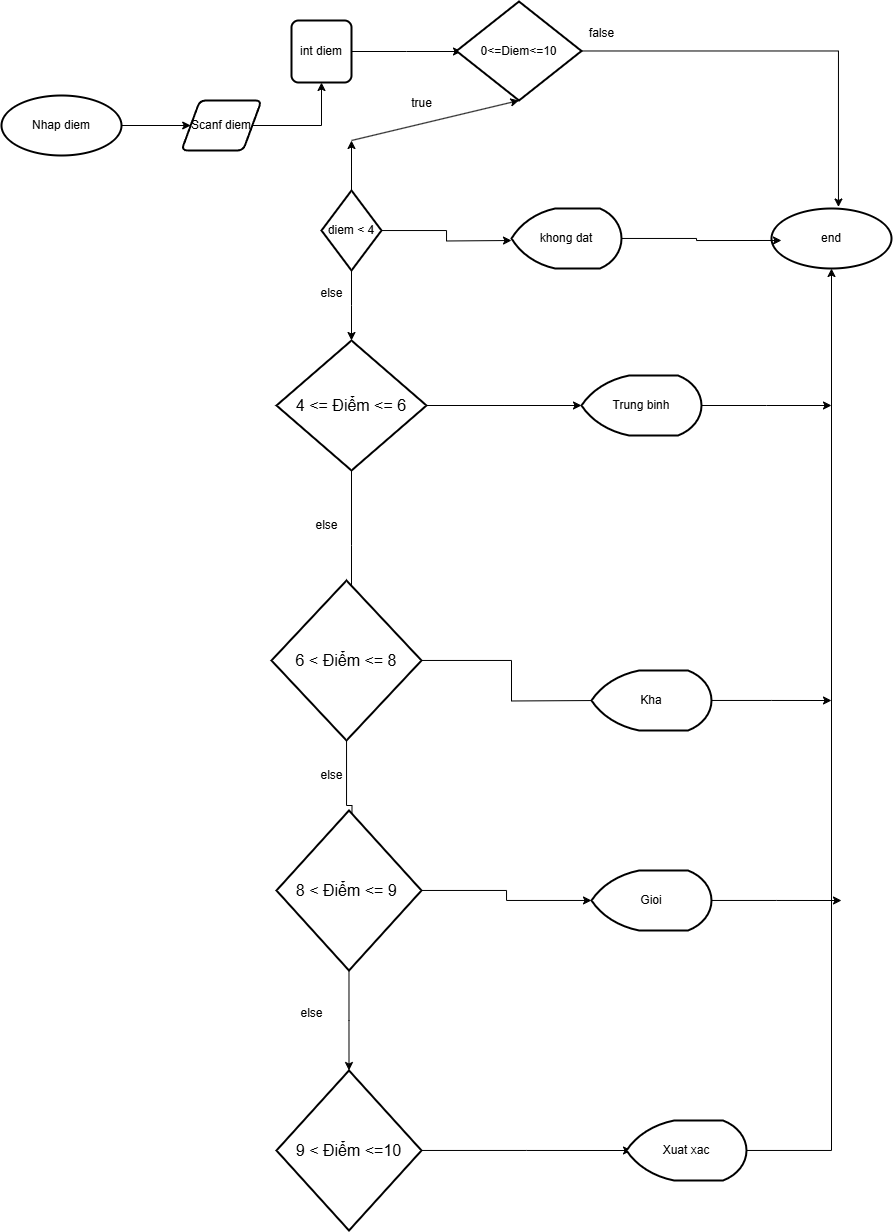

The diagram above was exported from draw.io. Its source (the exported page's mxGraphModel, read from the mxfile embedded in the PNG):
<mxGraphModel dx="1610" dy="1507" grid="1" gridSize="10" guides="1" tooltips="1" connect="1" arrows="1" fold="1" page="1" pageScale="1" pageWidth="850" pageHeight="1100" math="0" shadow="0">
  <root>
    <mxCell id="0" />
    <mxCell id="1" parent="0" />
    <mxCell id="UbkMghXz4nUbj46d38Ch-1" value="Nhap diem" style="strokeWidth=2;html=1;shape=mxgraph.flowchart.start_1;whiteSpace=wrap;" parent="1" vertex="1">
      <mxGeometry x="-40" y="85" width="120" height="60" as="geometry" />
    </mxCell>
    <mxCell id="UbkMghXz4nUbj46d38Ch-4" style="edgeStyle=orthogonalEdgeStyle;rounded=0;orthogonalLoop=1;jettySize=auto;html=1;" parent="1" source="UbkMghXz4nUbj46d38Ch-3" edge="1">
      <mxGeometry relative="1" as="geometry">
        <mxPoint x="470" y="230" as="targetPoint" />
      </mxGeometry>
    </mxCell>
    <mxCell id="vvss1yxPFspzB-RLQc2i-2" style="edgeStyle=orthogonalEdgeStyle;rounded=0;orthogonalLoop=1;jettySize=auto;html=1;" edge="1" parent="1" source="UbkMghXz4nUbj46d38Ch-3">
      <mxGeometry relative="1" as="geometry">
        <mxPoint x="310" y="330" as="targetPoint" />
      </mxGeometry>
    </mxCell>
    <mxCell id="vvss1yxPFspzB-RLQc2i-22" style="edgeStyle=orthogonalEdgeStyle;rounded=0;orthogonalLoop=1;jettySize=auto;html=1;" edge="1" parent="1" source="UbkMghXz4nUbj46d38Ch-3">
      <mxGeometry relative="1" as="geometry">
        <mxPoint x="310" y="130" as="targetPoint" />
      </mxGeometry>
    </mxCell>
    <mxCell id="UbkMghXz4nUbj46d38Ch-3" value="diem &amp;lt; 4" style="strokeWidth=2;html=1;shape=mxgraph.flowchart.decision;whiteSpace=wrap;" parent="1" vertex="1">
      <mxGeometry x="280" y="180" width="60" height="80" as="geometry" />
    </mxCell>
    <mxCell id="UbkMghXz4nUbj46d38Ch-5" value="khong dat" style="strokeWidth=2;html=1;shape=mxgraph.flowchart.display;whiteSpace=wrap;" parent="1" vertex="1">
      <mxGeometry x="470" y="198" width="110" height="60" as="geometry" />
    </mxCell>
    <mxCell id="UbkMghXz4nUbj46d38Ch-10" value="end" style="strokeWidth=2;html=1;shape=mxgraph.flowchart.start_1;whiteSpace=wrap;" parent="1" vertex="1">
      <mxGeometry x="730" y="198" width="120" height="60" as="geometry" />
    </mxCell>
    <mxCell id="UbkMghXz4nUbj46d38Ch-11" style="edgeStyle=orthogonalEdgeStyle;rounded=0;orthogonalLoop=1;jettySize=auto;html=1;entryX=0.083;entryY=0.533;entryDx=0;entryDy=0;entryPerimeter=0;" parent="1" source="UbkMghXz4nUbj46d38Ch-5" target="UbkMghXz4nUbj46d38Ch-10" edge="1">
      <mxGeometry relative="1" as="geometry" />
    </mxCell>
    <mxCell id="S76B5fLSaqc79eqEg7Jc-2" value="" style="edgeStyle=orthogonalEdgeStyle;rounded=0;orthogonalLoop=1;jettySize=auto;html=1;" parent="1" source="S76B5fLSaqc79eqEg7Jc-4" target="S76B5fLSaqc79eqEg7Jc-1" edge="1">
      <mxGeometry relative="1" as="geometry">
        <mxPoint x="260" y="230" as="targetPoint" />
        <mxPoint x="90" y="140" as="sourcePoint" />
      </mxGeometry>
    </mxCell>
    <mxCell id="vvss1yxPFspzB-RLQc2i-17" style="edgeStyle=orthogonalEdgeStyle;rounded=0;orthogonalLoop=1;jettySize=auto;html=1;" edge="1" parent="1" source="S76B5fLSaqc79eqEg7Jc-1">
      <mxGeometry relative="1" as="geometry">
        <mxPoint x="420.0000000000002" y="41" as="targetPoint" />
      </mxGeometry>
    </mxCell>
    <mxCell id="S76B5fLSaqc79eqEg7Jc-1" value="int diem" style="rounded=1;whiteSpace=wrap;html=1;absoluteArcSize=1;arcSize=14;strokeWidth=2;" parent="1" vertex="1">
      <mxGeometry x="250" y="10" width="60" height="62" as="geometry" />
    </mxCell>
    <mxCell id="S76B5fLSaqc79eqEg7Jc-5" value="" style="edgeStyle=orthogonalEdgeStyle;rounded=0;orthogonalLoop=1;jettySize=auto;html=1;" parent="1" source="UbkMghXz4nUbj46d38Ch-1" target="S76B5fLSaqc79eqEg7Jc-4" edge="1">
      <mxGeometry relative="1" as="geometry">
        <mxPoint x="190" y="119" as="targetPoint" />
        <mxPoint x="90" y="140" as="sourcePoint" />
      </mxGeometry>
    </mxCell>
    <mxCell id="S76B5fLSaqc79eqEg7Jc-4" value="Scanf diem" style="shape=parallelogram;html=1;strokeWidth=2;perimeter=parallelogramPerimeter;whiteSpace=wrap;rounded=1;arcSize=12;size=0.23;" parent="1" vertex="1">
      <mxGeometry x="140" y="90" width="80" height="50" as="geometry" />
    </mxCell>
    <mxCell id="vvss1yxPFspzB-RLQc2i-3" value="else" style="text;html=1;align=center;verticalAlign=middle;resizable=0;points=[];autosize=1;strokeColor=none;fillColor=none;" vertex="1" parent="1">
      <mxGeometry x="265" y="268" width="50" height="30" as="geometry" />
    </mxCell>
    <mxCell id="vvss1yxPFspzB-RLQc2i-5" style="edgeStyle=orthogonalEdgeStyle;rounded=0;orthogonalLoop=1;jettySize=auto;html=1;" edge="1" parent="1" source="vvss1yxPFspzB-RLQc2i-4">
      <mxGeometry relative="1" as="geometry">
        <mxPoint x="540" y="395" as="targetPoint" />
      </mxGeometry>
    </mxCell>
    <mxCell id="vvss1yxPFspzB-RLQc2i-8" style="edgeStyle=orthogonalEdgeStyle;rounded=0;orthogonalLoop=1;jettySize=auto;html=1;" edge="1" parent="1" source="vvss1yxPFspzB-RLQc2i-4">
      <mxGeometry relative="1" as="geometry">
        <mxPoint x="310" y="610" as="targetPoint" />
      </mxGeometry>
    </mxCell>
    <mxCell id="vvss1yxPFspzB-RLQc2i-4" value="&lt;span style=&quot;font-family: Roboto, sans-serif; font-size: 16px; text-align: left; white-space-collapse: preserve; background-color: rgb(255, 255, 255);&quot;&gt;4 &amp;lt;= Điểm &amp;lt;= 6&lt;/span&gt;" style="strokeWidth=2;html=1;shape=mxgraph.flowchart.decision;whiteSpace=wrap;" vertex="1" parent="1">
      <mxGeometry x="235" y="330" width="150" height="130" as="geometry" />
    </mxCell>
    <mxCell id="vvss1yxPFspzB-RLQc2i-7" style="edgeStyle=orthogonalEdgeStyle;rounded=0;orthogonalLoop=1;jettySize=auto;html=1;" edge="1" parent="1" source="vvss1yxPFspzB-RLQc2i-6">
      <mxGeometry relative="1" as="geometry">
        <mxPoint x="790" y="395" as="targetPoint" />
      </mxGeometry>
    </mxCell>
    <mxCell id="vvss1yxPFspzB-RLQc2i-6" value="Trung binh" style="strokeWidth=2;html=1;shape=mxgraph.flowchart.display;whiteSpace=wrap;" vertex="1" parent="1">
      <mxGeometry x="540" y="365" width="120" height="60" as="geometry" />
    </mxCell>
    <mxCell id="vvss1yxPFspzB-RLQc2i-9" value="else" style="text;html=1;align=center;verticalAlign=middle;resizable=0;points=[];autosize=1;strokeColor=none;fillColor=none;" vertex="1" parent="1">
      <mxGeometry x="260" y="500" width="50" height="30" as="geometry" />
    </mxCell>
    <mxCell id="vvss1yxPFspzB-RLQc2i-11" style="edgeStyle=orthogonalEdgeStyle;rounded=0;orthogonalLoop=1;jettySize=auto;html=1;" edge="1" parent="1" source="vvss1yxPFspzB-RLQc2i-10">
      <mxGeometry relative="1" as="geometry">
        <mxPoint x="560" y="690" as="targetPoint" />
      </mxGeometry>
    </mxCell>
    <mxCell id="vvss1yxPFspzB-RLQc2i-14" style="edgeStyle=orthogonalEdgeStyle;rounded=0;orthogonalLoop=1;jettySize=auto;html=1;" edge="1" parent="1" source="vvss1yxPFspzB-RLQc2i-10">
      <mxGeometry relative="1" as="geometry">
        <mxPoint x="310" y="860" as="targetPoint" />
      </mxGeometry>
    </mxCell>
    <mxCell id="vvss1yxPFspzB-RLQc2i-10" value="&lt;span style=&quot;font-family: Roboto, sans-serif; font-size: 16px; text-align: left; white-space-collapse: preserve; background-color: rgb(255, 255, 255);&quot;&gt;6 &amp;lt; Điểm &amp;lt;= 8&lt;/span&gt;" style="strokeWidth=2;html=1;shape=mxgraph.flowchart.decision;whiteSpace=wrap;" vertex="1" parent="1">
      <mxGeometry x="230" y="570" width="150" height="160" as="geometry" />
    </mxCell>
    <mxCell id="vvss1yxPFspzB-RLQc2i-34" style="edgeStyle=orthogonalEdgeStyle;rounded=0;orthogonalLoop=1;jettySize=auto;html=1;" edge="1" parent="1" source="vvss1yxPFspzB-RLQc2i-12">
      <mxGeometry relative="1" as="geometry">
        <mxPoint x="790" y="690" as="targetPoint" />
      </mxGeometry>
    </mxCell>
    <mxCell id="vvss1yxPFspzB-RLQc2i-12" value="Kha" style="strokeWidth=2;html=1;shape=mxgraph.flowchart.display;whiteSpace=wrap;" vertex="1" parent="1">
      <mxGeometry x="550" y="660" width="120" height="60" as="geometry" />
    </mxCell>
    <mxCell id="vvss1yxPFspzB-RLQc2i-15" style="edgeStyle=orthogonalEdgeStyle;rounded=0;orthogonalLoop=1;jettySize=auto;html=1;" edge="1" parent="1" source="vvss1yxPFspzB-RLQc2i-13" target="vvss1yxPFspzB-RLQc2i-16">
      <mxGeometry relative="1" as="geometry">
        <mxPoint x="530" y="940" as="targetPoint" />
      </mxGeometry>
    </mxCell>
    <mxCell id="vvss1yxPFspzB-RLQc2i-29" style="edgeStyle=orthogonalEdgeStyle;rounded=0;orthogonalLoop=1;jettySize=auto;html=1;" edge="1" parent="1" source="vvss1yxPFspzB-RLQc2i-13">
      <mxGeometry relative="1" as="geometry">
        <mxPoint x="307.5" y="1060" as="targetPoint" />
      </mxGeometry>
    </mxCell>
    <mxCell id="vvss1yxPFspzB-RLQc2i-13" value="&lt;span style=&quot;font-family: Roboto, sans-serif; font-size: 16px; text-align: left; white-space-collapse: preserve; background-color: rgb(255, 255, 255);&quot;&gt;8 &amp;lt; Điểm &amp;lt;= 9 &lt;/span&gt;" style="strokeWidth=2;html=1;shape=mxgraph.flowchart.decision;whiteSpace=wrap;" vertex="1" parent="1">
      <mxGeometry x="235" y="800" width="145" height="160" as="geometry" />
    </mxCell>
    <mxCell id="vvss1yxPFspzB-RLQc2i-35" style="edgeStyle=orthogonalEdgeStyle;rounded=0;orthogonalLoop=1;jettySize=auto;html=1;" edge="1" parent="1" source="vvss1yxPFspzB-RLQc2i-16">
      <mxGeometry relative="1" as="geometry">
        <mxPoint x="800" y="890" as="targetPoint" />
      </mxGeometry>
    </mxCell>
    <mxCell id="vvss1yxPFspzB-RLQc2i-16" value="Gioi" style="strokeWidth=2;html=1;shape=mxgraph.flowchart.display;whiteSpace=wrap;" vertex="1" parent="1">
      <mxGeometry x="550" y="860" width="120" height="60" as="geometry" />
    </mxCell>
    <mxCell id="vvss1yxPFspzB-RLQc2i-25" style="edgeStyle=orthogonalEdgeStyle;rounded=0;orthogonalLoop=1;jettySize=auto;html=1;entryX=0.558;entryY=-0.025;entryDx=0;entryDy=0;entryPerimeter=0;" edge="1" parent="1" source="vvss1yxPFspzB-RLQc2i-18" target="UbkMghXz4nUbj46d38Ch-10">
      <mxGeometry relative="1" as="geometry">
        <mxPoint x="800" y="40.5" as="targetPoint" />
      </mxGeometry>
    </mxCell>
    <mxCell id="vvss1yxPFspzB-RLQc2i-18" value="0&amp;lt;=Diem&amp;lt;=10" style="strokeWidth=2;html=1;shape=mxgraph.flowchart.decision;whiteSpace=wrap;" vertex="1" parent="1">
      <mxGeometry x="415" y="-9" width="125" height="99" as="geometry" />
    </mxCell>
    <mxCell id="vvss1yxPFspzB-RLQc2i-23" value="" style="edgeStyle=none;orthogonalLoop=1;jettySize=auto;html=1;rounded=0;entryX=0.5;entryY=1;entryDx=0;entryDy=0;entryPerimeter=0;" edge="1" parent="1" target="vvss1yxPFspzB-RLQc2i-18">
      <mxGeometry width="100" relative="1" as="geometry">
        <mxPoint x="310" y="130" as="sourcePoint" />
        <mxPoint x="410" y="130" as="targetPoint" />
        <Array as="points" />
      </mxGeometry>
    </mxCell>
    <mxCell id="vvss1yxPFspzB-RLQc2i-24" value="true" style="text;html=1;align=center;verticalAlign=middle;resizable=0;points=[];autosize=1;strokeColor=none;fillColor=none;" vertex="1" parent="1">
      <mxGeometry x="360" y="78" width="40" height="30" as="geometry" />
    </mxCell>
    <mxCell id="vvss1yxPFspzB-RLQc2i-26" value="false" style="text;html=1;align=center;verticalAlign=middle;resizable=0;points=[];autosize=1;strokeColor=none;fillColor=none;" vertex="1" parent="1">
      <mxGeometry x="535" y="8" width="50" height="30" as="geometry" />
    </mxCell>
    <mxCell id="vvss1yxPFspzB-RLQc2i-27" value="else" style="text;html=1;align=center;verticalAlign=middle;resizable=0;points=[];autosize=1;strokeColor=none;fillColor=none;" vertex="1" parent="1">
      <mxGeometry x="265" y="750" width="50" height="30" as="geometry" />
    </mxCell>
    <mxCell id="vvss1yxPFspzB-RLQc2i-31" style="edgeStyle=orthogonalEdgeStyle;rounded=0;orthogonalLoop=1;jettySize=auto;html=1;" edge="1" parent="1" source="vvss1yxPFspzB-RLQc2i-28">
      <mxGeometry relative="1" as="geometry">
        <mxPoint x="590" y="1140" as="targetPoint" />
      </mxGeometry>
    </mxCell>
    <mxCell id="vvss1yxPFspzB-RLQc2i-28" value="&lt;span style=&quot;font-family: Roboto, sans-serif; font-size: 16px; text-align: left; white-space-collapse: preserve; background-color: rgb(255, 255, 255);&quot;&gt;9 &amp;lt; Điểm &amp;lt;=10&lt;/span&gt;" style="strokeWidth=2;html=1;shape=mxgraph.flowchart.decision;whiteSpace=wrap;" vertex="1" parent="1">
      <mxGeometry x="235" y="1060" width="145" height="160" as="geometry" />
    </mxCell>
    <mxCell id="vvss1yxPFspzB-RLQc2i-30" value="else" style="text;html=1;align=center;verticalAlign=middle;resizable=0;points=[];autosize=1;strokeColor=none;fillColor=none;" vertex="1" parent="1">
      <mxGeometry x="245" y="988" width="50" height="30" as="geometry" />
    </mxCell>
    <mxCell id="vvss1yxPFspzB-RLQc2i-36" style="edgeStyle=orthogonalEdgeStyle;rounded=0;orthogonalLoop=1;jettySize=auto;html=1;entryX=0.5;entryY=1;entryDx=0;entryDy=0;entryPerimeter=0;" edge="1" parent="1" source="vvss1yxPFspzB-RLQc2i-32" target="UbkMghXz4nUbj46d38Ch-10">
      <mxGeometry relative="1" as="geometry">
        <mxPoint x="800" y="1140" as="targetPoint" />
      </mxGeometry>
    </mxCell>
    <mxCell id="vvss1yxPFspzB-RLQc2i-32" value="Xuat xac" style="strokeWidth=2;html=1;shape=mxgraph.flowchart.display;whiteSpace=wrap;" vertex="1" parent="1">
      <mxGeometry x="585" y="1110" width="120" height="60" as="geometry" />
    </mxCell>
  </root>
</mxGraphModel>